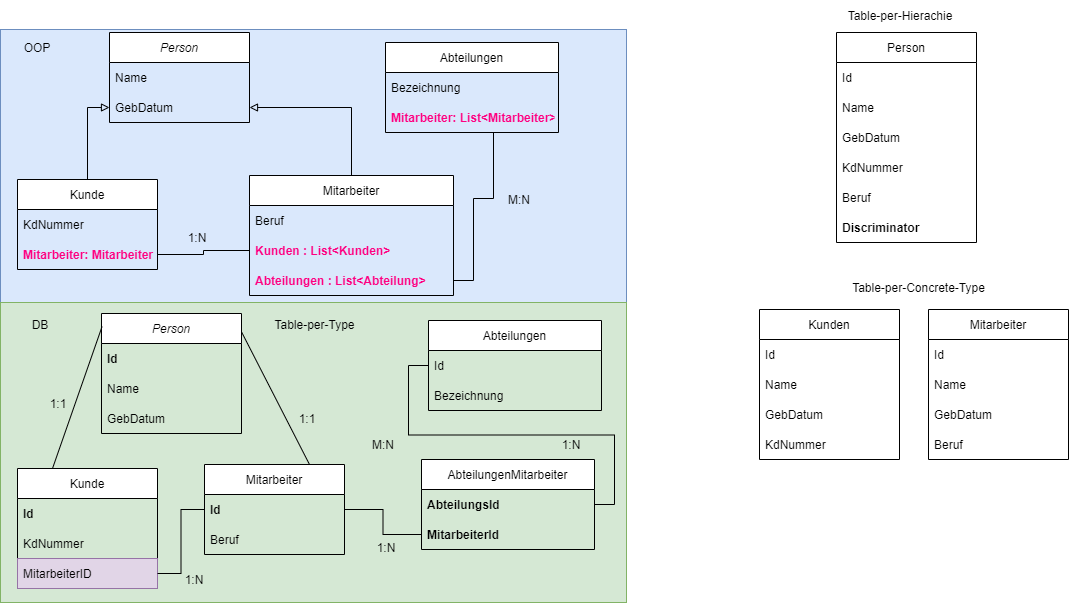

The diagram above was exported from draw.io. Its source (the exported page's mxGraphModel, read from the mxfile embedded in the PNG):
<mxGraphModel dx="1707" dy="1009" grid="0" gridSize="10" guides="1" tooltips="1" connect="1" arrows="1" fold="1" page="0" pageScale="1" pageWidth="827" pageHeight="1169" math="0" shadow="0">
  <root>
    <mxCell id="0" />
    <mxCell id="1" parent="0" />
    <mxCell id="Kn7rJpGdoyuWdWIMmWeL-1" value="" style="rounded=0;whiteSpace=wrap;html=1;fillColor=#dae8fc;strokeColor=#6c8ebf;" parent="1" vertex="1">
      <mxGeometry x="83" y="188" width="626" height="273" as="geometry" />
    </mxCell>
    <mxCell id="Kn7rJpGdoyuWdWIMmWeL-2" value="" style="rounded=0;whiteSpace=wrap;html=1;fillColor=#d5e8d4;strokeColor=#82b366;" parent="1" vertex="1">
      <mxGeometry x="83" y="461" width="626" height="300" as="geometry" />
    </mxCell>
    <mxCell id="Kn7rJpGdoyuWdWIMmWeL-3" value="Person" style="swimlane;fontStyle=2;childLayout=stackLayout;horizontal=1;startSize=30;horizontalStack=0;resizeParent=1;resizeParentMax=0;resizeLast=0;collapsible=1;marginBottom=0;" parent="1" vertex="1">
      <mxGeometry x="192" y="191" width="140" height="90" as="geometry" />
    </mxCell>
    <mxCell id="Kn7rJpGdoyuWdWIMmWeL-4" value="Name" style="text;strokeColor=none;fillColor=none;align=left;verticalAlign=middle;spacingLeft=4;spacingRight=4;overflow=hidden;points=[[0,0.5],[1,0.5]];portConstraint=eastwest;rotatable=0;" parent="Kn7rJpGdoyuWdWIMmWeL-3" vertex="1">
      <mxGeometry y="30" width="140" height="30" as="geometry" />
    </mxCell>
    <mxCell id="Kn7rJpGdoyuWdWIMmWeL-5" value="GebDatum" style="text;strokeColor=none;fillColor=none;align=left;verticalAlign=middle;spacingLeft=4;spacingRight=4;overflow=hidden;points=[[0,0.5],[1,0.5]];portConstraint=eastwest;rotatable=0;" parent="Kn7rJpGdoyuWdWIMmWeL-3" vertex="1">
      <mxGeometry y="60" width="140" height="30" as="geometry" />
    </mxCell>
    <mxCell id="Kn7rJpGdoyuWdWIMmWeL-7" value="OOP" style="text;html=1;strokeColor=none;fillColor=none;align=center;verticalAlign=middle;whiteSpace=wrap;rounded=0;" parent="1" vertex="1">
      <mxGeometry x="90" y="191" width="60" height="30" as="geometry" />
    </mxCell>
    <mxCell id="Kn7rJpGdoyuWdWIMmWeL-8" value="DB" style="text;html=1;strokeColor=none;fillColor=none;align=center;verticalAlign=middle;whiteSpace=wrap;rounded=0;" parent="1" vertex="1">
      <mxGeometry x="93" y="468" width="60" height="30" as="geometry" />
    </mxCell>
    <mxCell id="Kn7rJpGdoyuWdWIMmWeL-9" value="Person" style="swimlane;fontStyle=0;childLayout=stackLayout;horizontal=1;startSize=30;horizontalStack=0;resizeParent=1;resizeParentMax=0;resizeLast=0;collapsible=1;marginBottom=0;" parent="1" vertex="1">
      <mxGeometry x="919" y="191" width="140" height="210" as="geometry" />
    </mxCell>
    <mxCell id="Kn7rJpGdoyuWdWIMmWeL-10" value="Id" style="text;strokeColor=none;fillColor=none;align=left;verticalAlign=middle;spacingLeft=4;spacingRight=4;overflow=hidden;points=[[0,0.5],[1,0.5]];portConstraint=eastwest;rotatable=0;" parent="Kn7rJpGdoyuWdWIMmWeL-9" vertex="1">
      <mxGeometry y="30" width="140" height="30" as="geometry" />
    </mxCell>
    <mxCell id="Kn7rJpGdoyuWdWIMmWeL-12" value="Name" style="text;strokeColor=none;fillColor=none;align=left;verticalAlign=middle;spacingLeft=4;spacingRight=4;overflow=hidden;points=[[0,0.5],[1,0.5]];portConstraint=eastwest;rotatable=0;" parent="Kn7rJpGdoyuWdWIMmWeL-9" vertex="1">
      <mxGeometry y="60" width="140" height="30" as="geometry" />
    </mxCell>
    <mxCell id="Kn7rJpGdoyuWdWIMmWeL-11" value="GebDatum" style="text;strokeColor=none;fillColor=none;align=left;verticalAlign=middle;spacingLeft=4;spacingRight=4;overflow=hidden;points=[[0,0.5],[1,0.5]];portConstraint=eastwest;rotatable=0;" parent="Kn7rJpGdoyuWdWIMmWeL-9" vertex="1">
      <mxGeometry y="90" width="140" height="30" as="geometry" />
    </mxCell>
    <mxCell id="Kn7rJpGdoyuWdWIMmWeL-23" value="KdNummer" style="text;strokeColor=none;fillColor=none;align=left;verticalAlign=middle;spacingLeft=4;spacingRight=4;overflow=hidden;points=[[0,0.5],[1,0.5]];portConstraint=eastwest;rotatable=0;" parent="Kn7rJpGdoyuWdWIMmWeL-9" vertex="1">
      <mxGeometry y="120" width="140" height="30" as="geometry" />
    </mxCell>
    <mxCell id="Kn7rJpGdoyuWdWIMmWeL-24" value="Beruf" style="text;strokeColor=none;fillColor=none;align=left;verticalAlign=middle;spacingLeft=4;spacingRight=4;overflow=hidden;points=[[0,0.5],[1,0.5]];portConstraint=eastwest;rotatable=0;" parent="Kn7rJpGdoyuWdWIMmWeL-9" vertex="1">
      <mxGeometry y="150" width="140" height="30" as="geometry" />
    </mxCell>
    <mxCell id="Kn7rJpGdoyuWdWIMmWeL-25" value="Discriminator" style="text;strokeColor=none;fillColor=none;align=left;verticalAlign=middle;spacingLeft=4;spacingRight=4;overflow=hidden;points=[[0,0.5],[1,0.5]];portConstraint=eastwest;rotatable=0;fontStyle=1" parent="Kn7rJpGdoyuWdWIMmWeL-9" vertex="1">
      <mxGeometry y="180" width="140" height="30" as="geometry" />
    </mxCell>
    <mxCell id="Kn7rJpGdoyuWdWIMmWeL-16" style="edgeStyle=orthogonalEdgeStyle;rounded=0;orthogonalLoop=1;jettySize=auto;html=1;entryX=1;entryY=0.5;entryDx=0;entryDy=0;endArrow=block;endFill=0;" parent="1" source="Kn7rJpGdoyuWdWIMmWeL-13" target="Kn7rJpGdoyuWdWIMmWeL-5" edge="1">
      <mxGeometry relative="1" as="geometry" />
    </mxCell>
    <mxCell id="Kn7rJpGdoyuWdWIMmWeL-13" value="Mitarbeiter" style="swimlane;fontStyle=0;childLayout=stackLayout;horizontal=1;startSize=30;horizontalStack=0;resizeParent=1;resizeParentMax=0;resizeLast=0;collapsible=1;marginBottom=0;" parent="1" vertex="1">
      <mxGeometry x="332" y="334" width="204" height="120" as="geometry" />
    </mxCell>
    <mxCell id="Kn7rJpGdoyuWdWIMmWeL-14" value="Beruf" style="text;strokeColor=none;fillColor=none;align=left;verticalAlign=middle;spacingLeft=4;spacingRight=4;overflow=hidden;points=[[0,0.5],[1,0.5]];portConstraint=eastwest;rotatable=0;" parent="Kn7rJpGdoyuWdWIMmWeL-13" vertex="1">
      <mxGeometry y="30" width="204" height="30" as="geometry" />
    </mxCell>
    <mxCell id="Kn7rJpGdoyuWdWIMmWeL-59" value="Kunden : List&lt;Kunden&gt;" style="text;strokeColor=none;fillColor=none;align=left;verticalAlign=middle;spacingLeft=4;spacingRight=4;overflow=hidden;points=[[0,0.5],[1,0.5]];portConstraint=eastwest;rotatable=0;fontColor=#FF0080;fontStyle=1" parent="Kn7rJpGdoyuWdWIMmWeL-13" vertex="1">
      <mxGeometry y="60" width="204" height="30" as="geometry" />
    </mxCell>
    <mxCell id="Kn7rJpGdoyuWdWIMmWeL-72" value="Abteilungen : List&lt;Abteilung&gt;" style="text;strokeColor=none;fillColor=none;align=left;verticalAlign=middle;spacingLeft=4;spacingRight=4;overflow=hidden;points=[[0,0.5],[1,0.5]];portConstraint=eastwest;rotatable=0;fontColor=#FF0080;fontStyle=1" parent="Kn7rJpGdoyuWdWIMmWeL-13" vertex="1">
      <mxGeometry y="90" width="204" height="30" as="geometry" />
    </mxCell>
    <mxCell id="Kn7rJpGdoyuWdWIMmWeL-19" style="edgeStyle=orthogonalEdgeStyle;rounded=0;orthogonalLoop=1;jettySize=auto;html=1;endArrow=block;endFill=0;" parent="1" source="Kn7rJpGdoyuWdWIMmWeL-17" target="Kn7rJpGdoyuWdWIMmWeL-5" edge="1">
      <mxGeometry relative="1" as="geometry" />
    </mxCell>
    <mxCell id="Kn7rJpGdoyuWdWIMmWeL-17" value="Kunde" style="swimlane;fontStyle=0;childLayout=stackLayout;horizontal=1;startSize=30;horizontalStack=0;resizeParent=1;resizeParentMax=0;resizeLast=0;collapsible=1;marginBottom=0;" parent="1" vertex="1">
      <mxGeometry x="100" y="338" width="140" height="90" as="geometry" />
    </mxCell>
    <mxCell id="Kn7rJpGdoyuWdWIMmWeL-18" value="KdNummer" style="text;strokeColor=none;fillColor=none;align=left;verticalAlign=middle;spacingLeft=4;spacingRight=4;overflow=hidden;points=[[0,0.5],[1,0.5]];portConstraint=eastwest;rotatable=0;" parent="Kn7rJpGdoyuWdWIMmWeL-17" vertex="1">
      <mxGeometry y="30" width="140" height="30" as="geometry" />
    </mxCell>
    <mxCell id="Kn7rJpGdoyuWdWIMmWeL-58" value="Mitarbeiter: Mitarbeiter" style="text;strokeColor=none;fillColor=none;align=left;verticalAlign=middle;spacingLeft=4;spacingRight=4;overflow=hidden;points=[[0,0.5],[1,0.5]];portConstraint=eastwest;rotatable=0;fontColor=#FF0080;fontStyle=1" parent="Kn7rJpGdoyuWdWIMmWeL-17" vertex="1">
      <mxGeometry y="60" width="140" height="30" as="geometry" />
    </mxCell>
    <mxCell id="Kn7rJpGdoyuWdWIMmWeL-20" value="Table-per-Hierachie" style="text;html=1;strokeColor=none;fillColor=none;align=center;verticalAlign=middle;whiteSpace=wrap;rounded=0;" parent="1" vertex="1">
      <mxGeometry x="917" y="159" width="132" height="30" as="geometry" />
    </mxCell>
    <mxCell id="Kn7rJpGdoyuWdWIMmWeL-21" value="Table-per-Type" style="text;html=1;strokeColor=none;fillColor=none;align=center;verticalAlign=middle;whiteSpace=wrap;rounded=0;" parent="1" vertex="1">
      <mxGeometry x="335" y="468" width="125" height="30" as="geometry" />
    </mxCell>
    <mxCell id="Kn7rJpGdoyuWdWIMmWeL-22" value="Table-per-Concrete-Type" style="text;html=1;strokeColor=none;fillColor=none;align=center;verticalAlign=middle;whiteSpace=wrap;rounded=0;" parent="1" vertex="1">
      <mxGeometry x="887.5" y="431" width="227" height="30" as="geometry" />
    </mxCell>
    <mxCell id="Kn7rJpGdoyuWdWIMmWeL-26" value="Kunden" style="swimlane;fontStyle=0;childLayout=stackLayout;horizontal=1;startSize=30;horizontalStack=0;resizeParent=1;resizeParentMax=0;resizeLast=0;collapsible=1;marginBottom=0;" parent="1" vertex="1">
      <mxGeometry x="842" y="468" width="140" height="150" as="geometry" />
    </mxCell>
    <mxCell id="Kn7rJpGdoyuWdWIMmWeL-27" value="Id" style="text;strokeColor=none;fillColor=none;align=left;verticalAlign=middle;spacingLeft=4;spacingRight=4;overflow=hidden;points=[[0,0.5],[1,0.5]];portConstraint=eastwest;rotatable=0;" parent="Kn7rJpGdoyuWdWIMmWeL-26" vertex="1">
      <mxGeometry y="30" width="140" height="30" as="geometry" />
    </mxCell>
    <mxCell id="Kn7rJpGdoyuWdWIMmWeL-28" value="Name" style="text;strokeColor=none;fillColor=none;align=left;verticalAlign=middle;spacingLeft=4;spacingRight=4;overflow=hidden;points=[[0,0.5],[1,0.5]];portConstraint=eastwest;rotatable=0;" parent="Kn7rJpGdoyuWdWIMmWeL-26" vertex="1">
      <mxGeometry y="60" width="140" height="30" as="geometry" />
    </mxCell>
    <mxCell id="Kn7rJpGdoyuWdWIMmWeL-29" value="GebDatum" style="text;strokeColor=none;fillColor=none;align=left;verticalAlign=middle;spacingLeft=4;spacingRight=4;overflow=hidden;points=[[0,0.5],[1,0.5]];portConstraint=eastwest;rotatable=0;" parent="Kn7rJpGdoyuWdWIMmWeL-26" vertex="1">
      <mxGeometry y="90" width="140" height="30" as="geometry" />
    </mxCell>
    <mxCell id="Kn7rJpGdoyuWdWIMmWeL-37" value="KdNummer" style="text;strokeColor=none;fillColor=none;align=left;verticalAlign=middle;spacingLeft=4;spacingRight=4;overflow=hidden;points=[[0,0.5],[1,0.5]];portConstraint=eastwest;rotatable=0;" parent="Kn7rJpGdoyuWdWIMmWeL-26" vertex="1">
      <mxGeometry y="120" width="140" height="30" as="geometry" />
    </mxCell>
    <mxCell id="Kn7rJpGdoyuWdWIMmWeL-33" value="Mitarbeiter" style="swimlane;fontStyle=0;childLayout=stackLayout;horizontal=1;startSize=30;horizontalStack=0;resizeParent=1;resizeParentMax=0;resizeLast=0;collapsible=1;marginBottom=0;" parent="1" vertex="1">
      <mxGeometry x="1011" y="468" width="140" height="150" as="geometry" />
    </mxCell>
    <mxCell id="Kn7rJpGdoyuWdWIMmWeL-34" value="Id" style="text;strokeColor=none;fillColor=none;align=left;verticalAlign=middle;spacingLeft=4;spacingRight=4;overflow=hidden;points=[[0,0.5],[1,0.5]];portConstraint=eastwest;rotatable=0;" parent="Kn7rJpGdoyuWdWIMmWeL-33" vertex="1">
      <mxGeometry y="30" width="140" height="30" as="geometry" />
    </mxCell>
    <mxCell id="Kn7rJpGdoyuWdWIMmWeL-35" value="Name" style="text;strokeColor=none;fillColor=none;align=left;verticalAlign=middle;spacingLeft=4;spacingRight=4;overflow=hidden;points=[[0,0.5],[1,0.5]];portConstraint=eastwest;rotatable=0;" parent="Kn7rJpGdoyuWdWIMmWeL-33" vertex="1">
      <mxGeometry y="60" width="140" height="30" as="geometry" />
    </mxCell>
    <mxCell id="Kn7rJpGdoyuWdWIMmWeL-36" value="GebDatum" style="text;strokeColor=none;fillColor=none;align=left;verticalAlign=middle;spacingLeft=4;spacingRight=4;overflow=hidden;points=[[0,0.5],[1,0.5]];portConstraint=eastwest;rotatable=0;" parent="Kn7rJpGdoyuWdWIMmWeL-33" vertex="1">
      <mxGeometry y="90" width="140" height="30" as="geometry" />
    </mxCell>
    <mxCell id="Kn7rJpGdoyuWdWIMmWeL-38" value="Beruf" style="text;strokeColor=none;fillColor=none;align=left;verticalAlign=middle;spacingLeft=4;spacingRight=4;overflow=hidden;points=[[0,0.5],[1,0.5]];portConstraint=eastwest;rotatable=0;" parent="Kn7rJpGdoyuWdWIMmWeL-33" vertex="1">
      <mxGeometry y="120" width="140" height="30" as="geometry" />
    </mxCell>
    <mxCell id="Kn7rJpGdoyuWdWIMmWeL-39" value="Person" style="swimlane;fontStyle=2;childLayout=stackLayout;horizontal=1;startSize=30;horizontalStack=0;resizeParent=1;resizeParentMax=0;resizeLast=0;collapsible=1;marginBottom=0;" parent="1" vertex="1">
      <mxGeometry x="184" y="472" width="140" height="120" as="geometry" />
    </mxCell>
    <mxCell id="Kn7rJpGdoyuWdWIMmWeL-40" value="Id" style="text;strokeColor=none;fillColor=none;align=left;verticalAlign=middle;spacingLeft=4;spacingRight=4;overflow=hidden;points=[[0,0.5],[1,0.5]];portConstraint=eastwest;rotatable=0;fontStyle=1" parent="Kn7rJpGdoyuWdWIMmWeL-39" vertex="1">
      <mxGeometry y="30" width="140" height="30" as="geometry" />
    </mxCell>
    <mxCell id="Kn7rJpGdoyuWdWIMmWeL-49" value="Name" style="text;strokeColor=none;fillColor=none;align=left;verticalAlign=middle;spacingLeft=4;spacingRight=4;overflow=hidden;points=[[0,0.5],[1,0.5]];portConstraint=eastwest;rotatable=0;" parent="Kn7rJpGdoyuWdWIMmWeL-39" vertex="1">
      <mxGeometry y="60" width="140" height="30" as="geometry" />
    </mxCell>
    <mxCell id="Kn7rJpGdoyuWdWIMmWeL-41" value="GebDatum" style="text;strokeColor=none;fillColor=none;align=left;verticalAlign=middle;spacingLeft=4;spacingRight=4;overflow=hidden;points=[[0,0.5],[1,0.5]];portConstraint=eastwest;rotatable=0;" parent="Kn7rJpGdoyuWdWIMmWeL-39" vertex="1">
      <mxGeometry y="90" width="140" height="30" as="geometry" />
    </mxCell>
    <mxCell id="Kn7rJpGdoyuWdWIMmWeL-44" value="Mitarbeiter" style="swimlane;fontStyle=0;childLayout=stackLayout;horizontal=1;startSize=30;horizontalStack=0;resizeParent=1;resizeParentMax=0;resizeLast=0;collapsible=1;marginBottom=0;" parent="1" vertex="1">
      <mxGeometry x="287" y="623" width="140" height="90" as="geometry" />
    </mxCell>
    <mxCell id="Kn7rJpGdoyuWdWIMmWeL-45" value="Id" style="text;strokeColor=none;fillColor=none;align=left;verticalAlign=middle;spacingLeft=4;spacingRight=4;overflow=hidden;points=[[0,0.5],[1,0.5]];portConstraint=eastwest;rotatable=0;fontStyle=1" parent="Kn7rJpGdoyuWdWIMmWeL-44" vertex="1">
      <mxGeometry y="30" width="140" height="30" as="geometry" />
    </mxCell>
    <mxCell id="Kn7rJpGdoyuWdWIMmWeL-51" value="Beruf" style="text;strokeColor=none;fillColor=none;align=left;verticalAlign=middle;spacingLeft=4;spacingRight=4;overflow=hidden;points=[[0,0.5],[1,0.5]];portConstraint=eastwest;rotatable=0;" parent="Kn7rJpGdoyuWdWIMmWeL-44" vertex="1">
      <mxGeometry y="60" width="140" height="30" as="geometry" />
    </mxCell>
    <mxCell id="Kn7rJpGdoyuWdWIMmWeL-47" value="Kunde" style="swimlane;fontStyle=0;childLayout=stackLayout;horizontal=1;startSize=30;horizontalStack=0;resizeParent=1;resizeParentMax=0;resizeLast=0;collapsible=1;marginBottom=0;" parent="1" vertex="1">
      <mxGeometry x="100" y="627" width="140" height="120" as="geometry" />
    </mxCell>
    <mxCell id="Kn7rJpGdoyuWdWIMmWeL-50" value="Id" style="text;strokeColor=none;fillColor=none;align=left;verticalAlign=middle;spacingLeft=4;spacingRight=4;overflow=hidden;points=[[0,0.5],[1,0.5]];portConstraint=eastwest;rotatable=0;fontStyle=1" parent="Kn7rJpGdoyuWdWIMmWeL-47" vertex="1">
      <mxGeometry y="30" width="140" height="30" as="geometry" />
    </mxCell>
    <mxCell id="Kn7rJpGdoyuWdWIMmWeL-48" value="KdNummer" style="text;strokeColor=none;fillColor=none;align=left;verticalAlign=middle;spacingLeft=4;spacingRight=4;overflow=hidden;points=[[0,0.5],[1,0.5]];portConstraint=eastwest;rotatable=0;" parent="Kn7rJpGdoyuWdWIMmWeL-47" vertex="1">
      <mxGeometry y="60" width="140" height="30" as="geometry" />
    </mxCell>
    <mxCell id="Kn7rJpGdoyuWdWIMmWeL-62" value="MitarbeiterID" style="text;strokeColor=#9673a6;fillColor=#e1d5e7;align=left;verticalAlign=middle;spacingLeft=4;spacingRight=4;overflow=hidden;points=[[0,0.5],[1,0.5]];portConstraint=eastwest;rotatable=0;" parent="Kn7rJpGdoyuWdWIMmWeL-47" vertex="1">
      <mxGeometry y="90" width="140" height="30" as="geometry" />
    </mxCell>
    <mxCell id="Kn7rJpGdoyuWdWIMmWeL-52" value="" style="endArrow=none;html=1;rounded=0;exitX=0.75;exitY=0;exitDx=0;exitDy=0;entryX=1.001;entryY=0.155;entryDx=0;entryDy=0;entryPerimeter=0;" parent="1" source="Kn7rJpGdoyuWdWIMmWeL-44" target="Kn7rJpGdoyuWdWIMmWeL-39" edge="1">
      <mxGeometry width="50" height="50" relative="1" as="geometry">
        <mxPoint x="325" y="599" as="sourcePoint" />
        <mxPoint x="375" y="549" as="targetPoint" />
      </mxGeometry>
    </mxCell>
    <mxCell id="Kn7rJpGdoyuWdWIMmWeL-53" value="" style="endArrow=none;html=1;rounded=0;exitX=0.25;exitY=0;exitDx=0;exitDy=0;entryX=0.004;entryY=0.109;entryDx=0;entryDy=0;entryPerimeter=0;" parent="1" source="Kn7rJpGdoyuWdWIMmWeL-47" target="Kn7rJpGdoyuWdWIMmWeL-39" edge="1">
      <mxGeometry width="50" height="50" relative="1" as="geometry">
        <mxPoint x="402" y="633" as="sourcePoint" />
        <mxPoint x="334.1399999999999" y="500.60000000000014" as="targetPoint" />
      </mxGeometry>
    </mxCell>
    <mxCell id="Kn7rJpGdoyuWdWIMmWeL-54" value="1:1" style="text;html=1;strokeColor=none;fillColor=none;align=center;verticalAlign=middle;whiteSpace=wrap;rounded=0;" parent="1" vertex="1">
      <mxGeometry x="360" y="562" width="60" height="30" as="geometry" />
    </mxCell>
    <mxCell id="Kn7rJpGdoyuWdWIMmWeL-55" value="1:1" style="text;html=1;strokeColor=none;fillColor=none;align=center;verticalAlign=middle;whiteSpace=wrap;rounded=0;" parent="1" vertex="1">
      <mxGeometry x="111" y="547" width="60" height="30" as="geometry" />
    </mxCell>
    <mxCell id="Kn7rJpGdoyuWdWIMmWeL-60" style="edgeStyle=orthogonalEdgeStyle;rounded=0;orthogonalLoop=1;jettySize=auto;html=1;exitX=1;exitY=0.5;exitDx=0;exitDy=0;endArrow=none;endFill=0;" parent="1" source="Kn7rJpGdoyuWdWIMmWeL-58" target="Kn7rJpGdoyuWdWIMmWeL-59" edge="1">
      <mxGeometry relative="1" as="geometry" />
    </mxCell>
    <mxCell id="Kn7rJpGdoyuWdWIMmWeL-61" value="1:N" style="text;html=1;strokeColor=none;fillColor=none;align=center;verticalAlign=middle;whiteSpace=wrap;rounded=0;" parent="1" vertex="1">
      <mxGeometry x="250" y="381" width="60" height="30" as="geometry" />
    </mxCell>
    <mxCell id="Kn7rJpGdoyuWdWIMmWeL-63" style="edgeStyle=orthogonalEdgeStyle;rounded=0;orthogonalLoop=1;jettySize=auto;html=1;endArrow=none;endFill=0;" parent="1" source="Kn7rJpGdoyuWdWIMmWeL-62" target="Kn7rJpGdoyuWdWIMmWeL-45" edge="1">
      <mxGeometry relative="1" as="geometry" />
    </mxCell>
    <mxCell id="Kn7rJpGdoyuWdWIMmWeL-64" value="1:N" style="text;html=1;strokeColor=none;fillColor=none;align=center;verticalAlign=middle;whiteSpace=wrap;rounded=0;" parent="1" vertex="1">
      <mxGeometry x="247" y="723" width="60" height="30" as="geometry" />
    </mxCell>
    <mxCell id="Kn7rJpGdoyuWdWIMmWeL-65" value="Abteilungen" style="swimlane;fontStyle=0;childLayout=stackLayout;horizontal=1;startSize=30;horizontalStack=0;resizeParent=1;resizeParentMax=0;resizeLast=0;collapsible=1;marginBottom=0;" parent="1" vertex="1">
      <mxGeometry x="468" y="201" width="173" height="90" as="geometry" />
    </mxCell>
    <mxCell id="Kn7rJpGdoyuWdWIMmWeL-66" value="Bezeichnung" style="text;strokeColor=none;fillColor=none;align=left;verticalAlign=middle;spacingLeft=4;spacingRight=4;overflow=hidden;points=[[0,0.5],[1,0.5]];portConstraint=eastwest;rotatable=0;" parent="Kn7rJpGdoyuWdWIMmWeL-65" vertex="1">
      <mxGeometry y="30" width="173" height="30" as="geometry" />
    </mxCell>
    <mxCell id="Kn7rJpGdoyuWdWIMmWeL-71" value="Mitarbeiter: List&lt;Mitarbeiter&gt;" style="text;strokeColor=none;fillColor=none;align=left;verticalAlign=middle;spacingLeft=4;spacingRight=4;overflow=hidden;points=[[0,0.5],[1,0.5]];portConstraint=eastwest;rotatable=0;fontColor=#FF0080;fontStyle=1" parent="Kn7rJpGdoyuWdWIMmWeL-65" vertex="1">
      <mxGeometry y="60" width="173" height="30" as="geometry" />
    </mxCell>
    <mxCell id="Kn7rJpGdoyuWdWIMmWeL-68" value="M:N" style="text;html=1;strokeColor=none;fillColor=none;align=center;verticalAlign=middle;whiteSpace=wrap;rounded=0;" parent="1" vertex="1">
      <mxGeometry x="572" y="343" width="60" height="30" as="geometry" />
    </mxCell>
    <mxCell id="Kn7rJpGdoyuWdWIMmWeL-73" style="edgeStyle=orthogonalEdgeStyle;rounded=0;orthogonalLoop=1;jettySize=auto;html=1;endArrow=none;endFill=0;" parent="1" source="Kn7rJpGdoyuWdWIMmWeL-72" target="Kn7rJpGdoyuWdWIMmWeL-71" edge="1">
      <mxGeometry relative="1" as="geometry">
        <Array as="points">
          <mxPoint x="556" y="439" />
          <mxPoint x="556" y="357" />
          <mxPoint x="576" y="357" />
        </Array>
      </mxGeometry>
    </mxCell>
    <mxCell id="Kn7rJpGdoyuWdWIMmWeL-75" value="Abteilungen" style="swimlane;fontStyle=0;childLayout=stackLayout;horizontal=1;startSize=30;horizontalStack=0;resizeParent=1;resizeParentMax=0;resizeLast=0;collapsible=1;marginBottom=0;" parent="1" vertex="1">
      <mxGeometry x="511" y="479" width="173" height="90" as="geometry" />
    </mxCell>
    <mxCell id="Kn7rJpGdoyuWdWIMmWeL-78" value="Id" style="text;strokeColor=none;fillColor=none;align=left;verticalAlign=middle;spacingLeft=4;spacingRight=4;overflow=hidden;points=[[0,0.5],[1,0.5]];portConstraint=eastwest;rotatable=0;" parent="Kn7rJpGdoyuWdWIMmWeL-75" vertex="1">
      <mxGeometry y="30" width="173" height="30" as="geometry" />
    </mxCell>
    <mxCell id="Kn7rJpGdoyuWdWIMmWeL-76" value="Bezeichnung" style="text;strokeColor=none;fillColor=none;align=left;verticalAlign=middle;spacingLeft=4;spacingRight=4;overflow=hidden;points=[[0,0.5],[1,0.5]];portConstraint=eastwest;rotatable=0;" parent="Kn7rJpGdoyuWdWIMmWeL-75" vertex="1">
      <mxGeometry y="60" width="173" height="30" as="geometry" />
    </mxCell>
    <mxCell id="Kn7rJpGdoyuWdWIMmWeL-79" value="AbteilungenMitarbeiter" style="swimlane;fontStyle=0;childLayout=stackLayout;horizontal=1;startSize=30;horizontalStack=0;resizeParent=1;resizeParentMax=0;resizeLast=0;collapsible=1;marginBottom=0;" parent="1" vertex="1">
      <mxGeometry x="504" y="618" width="173" height="90" as="geometry" />
    </mxCell>
    <mxCell id="Kn7rJpGdoyuWdWIMmWeL-80" value="AbteilungsId" style="text;strokeColor=none;fillColor=none;align=left;verticalAlign=middle;spacingLeft=4;spacingRight=4;overflow=hidden;points=[[0,0.5],[1,0.5]];portConstraint=eastwest;rotatable=0;fontStyle=1" parent="Kn7rJpGdoyuWdWIMmWeL-79" vertex="1">
      <mxGeometry y="30" width="173" height="30" as="geometry" />
    </mxCell>
    <mxCell id="Kn7rJpGdoyuWdWIMmWeL-81" value="MitarbeiterId" style="text;strokeColor=none;fillColor=none;align=left;verticalAlign=middle;spacingLeft=4;spacingRight=4;overflow=hidden;points=[[0,0.5],[1,0.5]];portConstraint=eastwest;rotatable=0;fontStyle=1" parent="Kn7rJpGdoyuWdWIMmWeL-79" vertex="1">
      <mxGeometry y="60" width="173" height="30" as="geometry" />
    </mxCell>
    <mxCell id="Kn7rJpGdoyuWdWIMmWeL-82" style="edgeStyle=orthogonalEdgeStyle;rounded=0;orthogonalLoop=1;jettySize=auto;html=1;endArrow=none;endFill=0;" parent="1" source="Kn7rJpGdoyuWdWIMmWeL-45" target="Kn7rJpGdoyuWdWIMmWeL-81" edge="1">
      <mxGeometry relative="1" as="geometry" />
    </mxCell>
    <mxCell id="Kn7rJpGdoyuWdWIMmWeL-83" style="edgeStyle=orthogonalEdgeStyle;rounded=0;orthogonalLoop=1;jettySize=auto;html=1;entryX=0;entryY=0.5;entryDx=0;entryDy=0;endArrow=none;endFill=0;" parent="1" source="Kn7rJpGdoyuWdWIMmWeL-80" target="Kn7rJpGdoyuWdWIMmWeL-78" edge="1">
      <mxGeometry relative="1" as="geometry" />
    </mxCell>
    <mxCell id="Kn7rJpGdoyuWdWIMmWeL-84" value="M:N" style="text;html=1;strokeColor=none;fillColor=none;align=center;verticalAlign=middle;whiteSpace=wrap;rounded=0;" parent="1" vertex="1">
      <mxGeometry x="436" y="588" width="60" height="30" as="geometry" />
    </mxCell>
    <mxCell id="Kn7rJpGdoyuWdWIMmWeL-85" value="1:N" style="text;html=1;strokeColor=none;fillColor=none;align=center;verticalAlign=middle;whiteSpace=wrap;rounded=0;" parent="1" vertex="1">
      <mxGeometry x="439" y="691" width="60" height="30" as="geometry" />
    </mxCell>
    <mxCell id="Kn7rJpGdoyuWdWIMmWeL-86" value="1:N" style="text;html=1;strokeColor=none;fillColor=none;align=center;verticalAlign=middle;whiteSpace=wrap;rounded=0;" parent="1" vertex="1">
      <mxGeometry x="624" y="588" width="60" height="30" as="geometry" />
    </mxCell>
  </root>
</mxGraphModel>